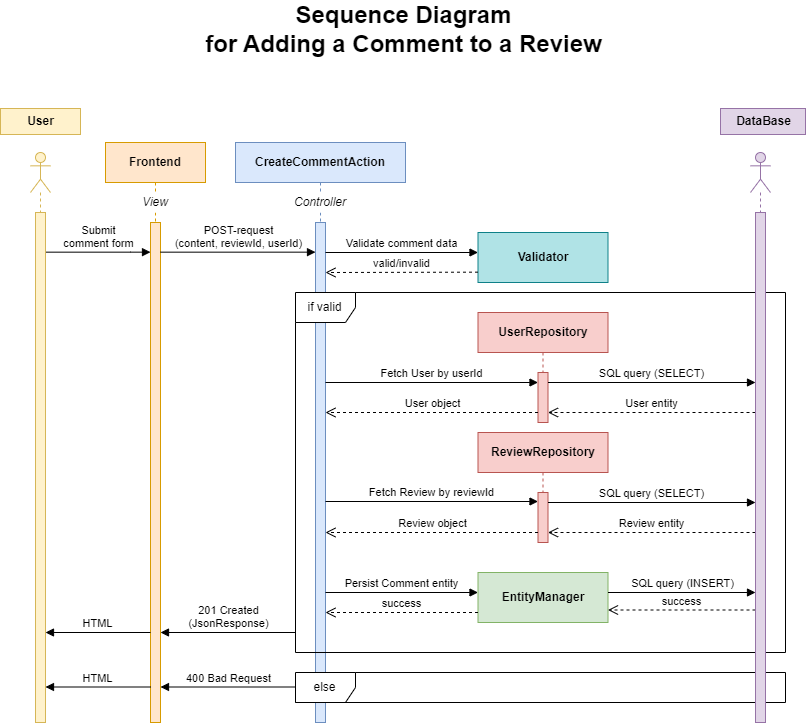

The diagram above was exported from draw.io. Its source (the exported page's mxGraphModel, read from the mxfile embedded in the PNG):
<mxGraphModel dx="1221" dy="733" grid="1" gridSize="10" guides="1" tooltips="1" connect="1" arrows="1" fold="1" page="1" pageScale="1" pageWidth="2000" pageHeight="1200" math="0" shadow="0">
  <root>
    <mxCell id="0" />
    <mxCell id="1" parent="0" />
    <mxCell id="V2pvWA7C8KsFiupC6PvB-30" value="Submit&lt;div&gt;comment form&lt;br&gt;&lt;/div&gt;" style="html=1;verticalAlign=bottom;endArrow=block;curved=0;rounded=0;" parent="1" target="V2pvWA7C8KsFiupC6PvB-22" edge="1">
      <mxGeometry width="80" relative="1" as="geometry">
        <mxPoint x="120" y="279.65999999999997" as="sourcePoint" />
        <mxPoint x="220" y="279.65999999999997" as="targetPoint" />
        <Array as="points">
          <mxPoint x="205" y="279.65999999999997" />
        </Array>
      </mxGeometry>
    </mxCell>
    <mxCell id="V2pvWA7C8KsFiupC6PvB-5" value="" style="shape=umlLifeline;perimeter=lifelinePerimeter;whiteSpace=wrap;html=1;container=1;dropTarget=0;collapsible=0;recursiveResize=0;outlineConnect=0;portConstraint=eastwest;newEdgeStyle={&quot;curved&quot;:0,&quot;rounded&quot;:0};participant=umlActor;fillColor=#fff2cc;strokeColor=#d6b656;strokeWidth=1;" parent="1" vertex="1">
      <mxGeometry x="105" y="180" width="20" height="240" as="geometry" />
    </mxCell>
    <mxCell id="V2pvWA7C8KsFiupC6PvB-6" value="" style="shape=umlLifeline;perimeter=lifelinePerimeter;whiteSpace=wrap;html=1;container=1;dropTarget=0;collapsible=0;recursiveResize=0;outlineConnect=0;portConstraint=eastwest;newEdgeStyle={&quot;curved&quot;:0,&quot;rounded&quot;:0};participant=umlActor;fillColor=#e1d5e7;strokeColor=#9673a6;strokeWidth=1;" parent="1" vertex="1">
      <mxGeometry x="825" y="180" width="20" height="490" as="geometry" />
    </mxCell>
    <mxCell id="V2pvWA7C8KsFiupC6PvB-7" value="User" style="text;align=center;fontStyle=1;verticalAlign=middle;spacingLeft=3;spacingRight=3;strokeColor=#d6b656;rotatable=0;points=[[0,0.5],[1,0.5]];portConstraint=eastwest;html=1;fillColor=#fff2cc;" parent="1" vertex="1">
      <mxGeometry x="75" y="136" width="80" height="26" as="geometry" />
    </mxCell>
    <mxCell id="V2pvWA7C8KsFiupC6PvB-8" value="DataBase" style="text;align=center;fontStyle=1;verticalAlign=middle;spacingLeft=3;spacingRight=3;strokeColor=#9673a6;rotatable=0;points=[[0,0.5],[1,0.5]];portConstraint=eastwest;html=1;fillColor=#e1d5e7;" parent="1" vertex="1">
      <mxGeometry x="795" y="136" width="85" height="26" as="geometry" />
    </mxCell>
    <mxCell id="V2pvWA7C8KsFiupC6PvB-9" value="&lt;b&gt;CreateCommentAction&lt;/b&gt;" style="shape=umlLifeline;perimeter=lifelinePerimeter;whiteSpace=wrap;html=1;container=1;dropTarget=0;collapsible=0;recursiveResize=0;outlineConnect=0;portConstraint=eastwest;newEdgeStyle={&quot;curved&quot;:0,&quot;rounded&quot;:0};fillColor=#dae8fc;strokeColor=#6c8ebf;strokeWidth=1;" parent="1" vertex="1">
      <mxGeometry x="310" y="170" width="170" height="250" as="geometry" />
    </mxCell>
    <mxCell id="V2pvWA7C8KsFiupC6PvB-10" value="&lt;b&gt;ReviewRepository&lt;/b&gt;" style="shape=umlLifeline;perimeter=lifelinePerimeter;whiteSpace=wrap;html=1;container=1;dropTarget=0;collapsible=0;recursiveResize=0;outlineConnect=0;portConstraint=eastwest;newEdgeStyle={&quot;curved&quot;:0,&quot;rounded&quot;:0};fillColor=#f8cecc;strokeColor=#b85450;strokeWidth=1;" parent="1" vertex="1">
      <mxGeometry x="552.5" y="460" width="130" height="110" as="geometry" />
    </mxCell>
    <mxCell id="V2pvWA7C8KsFiupC6PvB-19" value="" style="html=1;points=[[0,0,0,0,5],[0,1,0,0,-5],[1,0,0,0,5],[1,1,0,0,-5]];perimeter=orthogonalPerimeter;outlineConnect=0;targetShapes=umlLifeline;portConstraint=eastwest;newEdgeStyle={&quot;curved&quot;:0,&quot;rounded&quot;:0};fillColor=#f8cecc;strokeColor=#b85450;" parent="V2pvWA7C8KsFiupC6PvB-10" vertex="1">
      <mxGeometry x="60" y="60" width="10" height="50" as="geometry" />
    </mxCell>
    <mxCell id="V2pvWA7C8KsFiupC6PvB-16" value="&lt;b&gt;Frontend&lt;/b&gt;" style="shape=umlLifeline;perimeter=lifelinePerimeter;whiteSpace=wrap;html=1;container=1;dropTarget=0;collapsible=0;recursiveResize=0;outlineConnect=0;portConstraint=eastwest;newEdgeStyle={&quot;curved&quot;:0,&quot;rounded&quot;:0};fillColor=#ffe6cc;strokeColor=#d79b00;strokeWidth=1;" parent="1" vertex="1">
      <mxGeometry x="180" y="170" width="100" height="580" as="geometry" />
    </mxCell>
    <mxCell id="V2pvWA7C8KsFiupC6PvB-22" value="" style="html=1;points=[[0,0,0,0,5],[0,1,0,0,-5],[1,0,0,0,5],[1,1,0,0,-5]];perimeter=orthogonalPerimeter;outlineConnect=0;targetShapes=umlLifeline;portConstraint=eastwest;newEdgeStyle={&quot;curved&quot;:0,&quot;rounded&quot;:0};fillColor=#ffe6cc;strokeColor=#d79b00;" parent="V2pvWA7C8KsFiupC6PvB-16" vertex="1">
      <mxGeometry x="45" y="80" width="10" height="500" as="geometry" />
    </mxCell>
    <mxCell id="V2pvWA7C8KsFiupC6PvB-25" value="&lt;font style=&quot;font-size: 24px;&quot;&gt;Sequence Diagram&lt;/font&gt;&lt;div&gt;&lt;font style=&quot;font-size: 24px;&quot;&gt;for Adding a Comment to a Review&lt;/font&gt;&lt;br&gt;&lt;/div&gt;" style="text;align=center;fontStyle=1;verticalAlign=middle;spacingLeft=3;spacingRight=3;rotatable=0;points=[[0,0.5],[1,0.5]];portConstraint=eastwest;html=1;" parent="1" vertex="1">
      <mxGeometry x="377.5" y="44" width="200" height="26" as="geometry" />
    </mxCell>
    <mxCell id="V2pvWA7C8KsFiupC6PvB-29" value="&lt;i&gt;View&lt;/i&gt;" style="text;html=1;align=center;verticalAlign=middle;whiteSpace=wrap;rounded=0;fillColor=#FFFFFF;strokeColor=none;" parent="1" vertex="1">
      <mxGeometry x="200" y="220" width="60" height="20" as="geometry" />
    </mxCell>
    <mxCell id="V2pvWA7C8KsFiupC6PvB-27" value="&lt;i&gt;Controller&lt;/i&gt;" style="text;html=1;align=center;verticalAlign=middle;whiteSpace=wrap;rounded=0;fillColor=#FFFFFF;strokeColor=none;" parent="1" vertex="1">
      <mxGeometry x="365" y="220" width="60" height="20" as="geometry" />
    </mxCell>
    <mxCell id="V2pvWA7C8KsFiupC6PvB-11" value="POST-request&lt;div&gt;(content, reviewId, userId)&lt;/div&gt;" style="html=1;verticalAlign=bottom;endArrow=block;curved=0;rounded=0;" parent="1" edge="1">
      <mxGeometry width="80" relative="1" as="geometry">
        <mxPoint x="235.0000000000001" y="279.65999999999997" as="sourcePoint" />
        <mxPoint x="390" y="279.65999999999997" as="targetPoint" />
        <mxPoint as="offset" />
      </mxGeometry>
    </mxCell>
    <mxCell id="QyWUEHNSZRd6ibLysLw4-5" value="&lt;b&gt;Validator&lt;/b&gt;" style="html=1;whiteSpace=wrap;fillColor=#b0e3e6;strokeColor=#0e8088;" parent="1" vertex="1">
      <mxGeometry x="552.5" y="260" width="130" height="50" as="geometry" />
    </mxCell>
    <mxCell id="QyWUEHNSZRd6ibLysLw4-7" value="" style="html=1;points=[[0,0,0,0,5],[0,1,0,0,-5],[1,0,0,0,5],[1,1,0,0,-5]];perimeter=orthogonalPerimeter;outlineConnect=0;targetShapes=umlLifeline;portConstraint=eastwest;newEdgeStyle={&quot;curved&quot;:0,&quot;rounded&quot;:0};fillColor=#dae8fc;strokeColor=#6c8ebf;" parent="1" vertex="1">
      <mxGeometry x="390" y="250" width="10" height="500" as="geometry" />
    </mxCell>
    <mxCell id="V2pvWA7C8KsFiupC6PvB-17" value="" style="html=1;points=[[0,0,0,0,5],[0,1,0,0,-5],[1,0,0,0,5],[1,1,0,0,-5]];perimeter=orthogonalPerimeter;outlineConnect=0;targetShapes=umlLifeline;portConstraint=eastwest;newEdgeStyle={&quot;curved&quot;:0,&quot;rounded&quot;:0};fillColor=#fff2cc;strokeColor=#d6b656;" parent="1" vertex="1">
      <mxGeometry x="110" y="240" width="10" height="510" as="geometry" />
    </mxCell>
    <mxCell id="vKiyl1-R6DwoagYWq-ZX-1" value="Validate&amp;nbsp;&lt;span style=&quot;background-color: light-dark(#ffffff, var(--ge-dark-color, #121212)); color: light-dark(rgb(0, 0, 0), rgb(255, 255, 255));&quot;&gt;comment data&lt;/span&gt;" style="html=1;verticalAlign=bottom;endArrow=block;curved=0;rounded=0;" edge="1" parent="1" source="QyWUEHNSZRd6ibLysLw4-7">
      <mxGeometry width="80" relative="1" as="geometry">
        <mxPoint x="402.5" y="280" as="sourcePoint" />
        <mxPoint x="552.5" y="280" as="targetPoint" />
      </mxGeometry>
    </mxCell>
    <mxCell id="vKiyl1-R6DwoagYWq-ZX-3" value="valid/invalid" style="html=1;verticalAlign=bottom;endArrow=open;dashed=1;endSize=8;curved=0;rounded=0;" edge="1" parent="1">
      <mxGeometry relative="1" as="geometry">
        <mxPoint x="552.5" y="299.66" as="sourcePoint" />
        <mxPoint x="400" y="300" as="targetPoint" />
      </mxGeometry>
    </mxCell>
    <mxCell id="vKiyl1-R6DwoagYWq-ZX-4" value="if valid" style="shape=umlFrame;whiteSpace=wrap;html=1;pointerEvents=0;" vertex="1" parent="1">
      <mxGeometry x="370" y="320" width="490" height="360" as="geometry" />
    </mxCell>
    <mxCell id="vKiyl1-R6DwoagYWq-ZX-5" value="&lt;b&gt;UserRepository&lt;/b&gt;" style="shape=umlLifeline;perimeter=lifelinePerimeter;whiteSpace=wrap;html=1;container=1;dropTarget=0;collapsible=0;recursiveResize=0;outlineConnect=0;portConstraint=eastwest;newEdgeStyle={&quot;curved&quot;:0,&quot;rounded&quot;:0};fillColor=#f8cecc;strokeColor=#b85450;" vertex="1" parent="1">
      <mxGeometry x="552.5" y="340" width="130" height="110" as="geometry" />
    </mxCell>
    <mxCell id="vKiyl1-R6DwoagYWq-ZX-6" value="" style="html=1;points=[[0,0,0,0,5],[0,1,0,0,-5],[1,0,0,0,5],[1,1,0,0,-5]];perimeter=orthogonalPerimeter;outlineConnect=0;targetShapes=umlLifeline;portConstraint=eastwest;newEdgeStyle={&quot;curved&quot;:0,&quot;rounded&quot;:0};fillColor=#f8cecc;strokeColor=#b85450;" vertex="1" parent="vKiyl1-R6DwoagYWq-ZX-5">
      <mxGeometry x="60" y="60" width="10" height="50" as="geometry" />
    </mxCell>
    <mxCell id="vKiyl1-R6DwoagYWq-ZX-7" value="Fetch User by userId" style="html=1;verticalAlign=bottom;endArrow=block;curved=0;rounded=0;" edge="1" parent="1" target="vKiyl1-R6DwoagYWq-ZX-6">
      <mxGeometry width="80" relative="1" as="geometry">
        <mxPoint x="400" y="410" as="sourcePoint" />
        <mxPoint x="480" y="410" as="targetPoint" />
      </mxGeometry>
    </mxCell>
    <mxCell id="vKiyl1-R6DwoagYWq-ZX-9" value="SQL query (SELECT)" style="html=1;verticalAlign=bottom;endArrow=block;curved=0;rounded=0;" edge="1" parent="1">
      <mxGeometry width="80" relative="1" as="geometry">
        <mxPoint x="622.5" y="410" as="sourcePoint" />
        <mxPoint x="830" y="410" as="targetPoint" />
      </mxGeometry>
    </mxCell>
    <mxCell id="vKiyl1-R6DwoagYWq-ZX-10" value="User entity" style="html=1;verticalAlign=bottom;endArrow=open;dashed=1;endSize=8;curved=0;rounded=0;" edge="1" parent="1">
      <mxGeometry relative="1" as="geometry">
        <mxPoint x="830" y="440" as="sourcePoint" />
        <mxPoint x="622.5" y="440" as="targetPoint" />
      </mxGeometry>
    </mxCell>
    <mxCell id="vKiyl1-R6DwoagYWq-ZX-11" value="User object" style="html=1;verticalAlign=bottom;endArrow=open;dashed=1;endSize=8;curved=0;rounded=0;" edge="1" parent="1" source="vKiyl1-R6DwoagYWq-ZX-6">
      <mxGeometry relative="1" as="geometry">
        <mxPoint x="535" y="440" as="sourcePoint" />
        <mxPoint x="400" y="440" as="targetPoint" />
      </mxGeometry>
    </mxCell>
    <mxCell id="vKiyl1-R6DwoagYWq-ZX-12" value="Fetch Review by reviewId" style="html=1;verticalAlign=bottom;endArrow=block;curved=0;rounded=0;" edge="1" parent="1" target="V2pvWA7C8KsFiupC6PvB-19">
      <mxGeometry width="80" relative="1" as="geometry">
        <mxPoint x="400" y="529" as="sourcePoint" />
        <mxPoint x="480" y="529" as="targetPoint" />
      </mxGeometry>
    </mxCell>
    <mxCell id="vKiyl1-R6DwoagYWq-ZX-13" value="SQL query (SELECT)" style="html=1;verticalAlign=bottom;endArrow=block;curved=0;rounded=0;" edge="1" parent="1">
      <mxGeometry width="80" relative="1" as="geometry">
        <mxPoint x="622.5" y="530" as="sourcePoint" />
        <mxPoint x="830" y="530" as="targetPoint" />
      </mxGeometry>
    </mxCell>
    <mxCell id="vKiyl1-R6DwoagYWq-ZX-14" value="Review entity" style="html=1;verticalAlign=bottom;endArrow=open;dashed=1;endSize=8;curved=0;rounded=0;" edge="1" parent="1">
      <mxGeometry relative="1" as="geometry">
        <mxPoint x="830" y="560" as="sourcePoint" />
        <mxPoint x="622.5" y="560" as="targetPoint" />
      </mxGeometry>
    </mxCell>
    <mxCell id="vKiyl1-R6DwoagYWq-ZX-15" value="Review object" style="html=1;verticalAlign=bottom;endArrow=open;dashed=1;endSize=8;curved=0;rounded=0;" edge="1" parent="1" source="V2pvWA7C8KsFiupC6PvB-19">
      <mxGeometry relative="1" as="geometry">
        <mxPoint x="600" y="560" as="sourcePoint" />
        <mxPoint x="400" y="560" as="targetPoint" />
      </mxGeometry>
    </mxCell>
    <mxCell id="vKiyl1-R6DwoagYWq-ZX-16" value="&lt;b&gt;EntityManager&lt;/b&gt;" style="html=1;whiteSpace=wrap;fillColor=#d5e8d4;strokeColor=#82b366;" vertex="1" parent="1">
      <mxGeometry x="552.5" y="600" width="130" height="50" as="geometry" />
    </mxCell>
    <mxCell id="vKiyl1-R6DwoagYWq-ZX-17" value="Persist Comment entity" style="html=1;verticalAlign=bottom;endArrow=block;curved=0;rounded=0;" edge="1" parent="1" source="QyWUEHNSZRd6ibLysLw4-7">
      <mxGeometry width="80" relative="1" as="geometry">
        <mxPoint x="402.5" y="620" as="sourcePoint" />
        <mxPoint x="552.5" y="620" as="targetPoint" />
      </mxGeometry>
    </mxCell>
    <mxCell id="vKiyl1-R6DwoagYWq-ZX-18" value="SQL query (INSERT)" style="html=1;verticalAlign=bottom;endArrow=block;curved=0;rounded=0;exitX=1;exitY=0.5;exitDx=0;exitDy=0;" edge="1" parent="1">
      <mxGeometry width="80" relative="1" as="geometry">
        <mxPoint x="682.5" y="620" as="sourcePoint" />
        <mxPoint x="830" y="620" as="targetPoint" />
      </mxGeometry>
    </mxCell>
    <mxCell id="vKiyl1-R6DwoagYWq-ZX-19" value="success" style="html=1;verticalAlign=bottom;endArrow=open;dashed=1;endSize=8;curved=0;rounded=0;entryX=1;entryY=0.75;entryDx=0;entryDy=0;" edge="1" parent="1" source="V2pvWA7C8KsFiupC6PvB-20" target="vKiyl1-R6DwoagYWq-ZX-16">
      <mxGeometry relative="1" as="geometry">
        <mxPoint x="810" y="640" as="sourcePoint" />
        <mxPoint x="730" y="640" as="targetPoint" />
      </mxGeometry>
    </mxCell>
    <mxCell id="vKiyl1-R6DwoagYWq-ZX-21" value="success" style="html=1;verticalAlign=bottom;endArrow=open;dashed=1;endSize=8;curved=0;rounded=0;" edge="1" parent="1" target="QyWUEHNSZRd6ibLysLw4-7">
      <mxGeometry relative="1" as="geometry">
        <mxPoint x="552.5" y="640" as="sourcePoint" />
        <mxPoint x="402.5" y="640" as="targetPoint" />
      </mxGeometry>
    </mxCell>
    <mxCell id="vKiyl1-R6DwoagYWq-ZX-22" value="201 Created&lt;div&gt;(JsonResponse)&lt;/div&gt;" style="html=1;verticalAlign=bottom;endArrow=block;curved=0;rounded=0;" edge="1" parent="1">
      <mxGeometry width="80" relative="1" as="geometry">
        <mxPoint x="370" y="660" as="sourcePoint" />
        <mxPoint x="235.0000000000001" y="660" as="targetPoint" />
      </mxGeometry>
    </mxCell>
    <mxCell id="vKiyl1-R6DwoagYWq-ZX-23" value="HTML" style="html=1;verticalAlign=bottom;endArrow=block;curved=0;rounded=0;" edge="1" parent="1" source="V2pvWA7C8KsFiupC6PvB-22">
      <mxGeometry width="80" relative="1" as="geometry">
        <mxPoint x="200" y="660" as="sourcePoint" />
        <mxPoint x="120" y="660" as="targetPoint" />
      </mxGeometry>
    </mxCell>
    <mxCell id="vKiyl1-R6DwoagYWq-ZX-25" value="400 Bad Request" style="html=1;verticalAlign=bottom;endArrow=block;curved=0;rounded=0;" edge="1" parent="1">
      <mxGeometry width="80" relative="1" as="geometry">
        <mxPoint x="370" y="714.5" as="sourcePoint" />
        <mxPoint x="235" y="714.5" as="targetPoint" />
      </mxGeometry>
    </mxCell>
    <mxCell id="vKiyl1-R6DwoagYWq-ZX-26" value="HTML" style="html=1;verticalAlign=bottom;endArrow=block;curved=0;rounded=0;" edge="1" parent="1" source="V2pvWA7C8KsFiupC6PvB-22">
      <mxGeometry width="80" relative="1" as="geometry">
        <mxPoint x="200" y="714.5" as="sourcePoint" />
        <mxPoint x="120" y="714.5" as="targetPoint" />
      </mxGeometry>
    </mxCell>
    <mxCell id="vKiyl1-R6DwoagYWq-ZX-24" value="else" style="shape=umlFrame;whiteSpace=wrap;html=1;pointerEvents=0;" vertex="1" parent="1">
      <mxGeometry x="370" y="700" width="490" height="30" as="geometry" />
    </mxCell>
    <mxCell id="V2pvWA7C8KsFiupC6PvB-20" value="" style="html=1;points=[[0,0,0,0,5],[0,1,0,0,-5],[1,0,0,0,5],[1,1,0,0,-5]];perimeter=orthogonalPerimeter;outlineConnect=0;targetShapes=umlLifeline;portConstraint=eastwest;newEdgeStyle={&quot;curved&quot;:0,&quot;rounded&quot;:0};fillColor=#e1d5e7;strokeColor=#9673a6;" parent="1" vertex="1">
      <mxGeometry x="830" y="240" width="10" height="510" as="geometry" />
    </mxCell>
  </root>
</mxGraphModel>